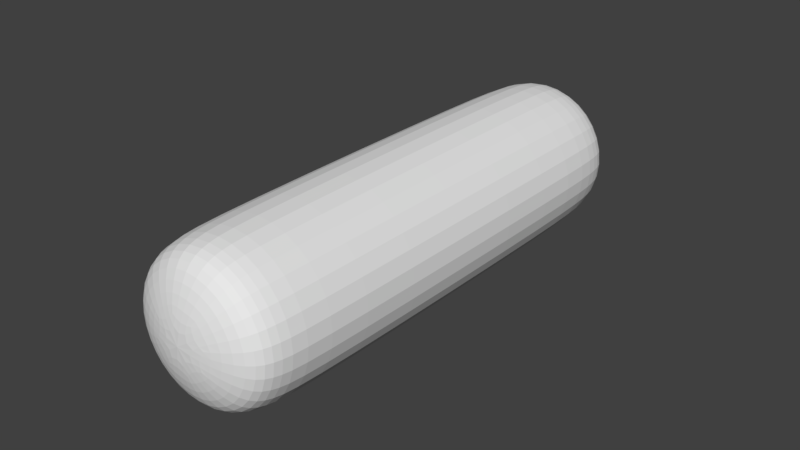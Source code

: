 # Source: Logs.blend  (saved by Blender 2.78.0; exported with 4.5.12 LTS)
import bpy
from mathutils import Matrix  # noqa: F401  (used for matrix-valued properties, if any)

bpy.ops.wm.read_factory_settings(use_empty=True)
scene = bpy.context.scene
scene.name = 'Scene'

# ---- collections
col_collection_1 = bpy.data.collections.new('Collection 1'); scene.collection.children.link(col_collection_1)

# ---- world
world_world = bpy.data.worlds.new('World'); scene.world = world_world
world_world.color = (0.05088, 0.05088, 0.05088)
world_world.use_sun_shadow = False
world_world.sun_shadow_jitter_overblur = 0.0
world_world.cycles.sampling_method = 'MANUAL'

# ---- meshes
me_cylinder = bpy.data.meshes.new('Cylinder')
me_cylinder.from_pydata([(-2.095e-10, 0.0425, -0.225), (-2.445e-10, 0.04125, 0.225), (0.03005, 0.03005, -0.225), (0.02917, 0.02917, 0.225), (0.0425, -1.788e-09, -0.225), (0.04125, -1.722e-09, 0.225), (0.03005, -0.03005, -0.225), (0.02917, -0.02917, 0.225), (-3.925e-09, -0.0425, -0.225), (-3.851e-09, -0.04125, 0.225), (-0.03005, -0.03005, -0.225), (-0.02917, -0.02917, 0.225), (-0.0425, 5.767e-10, -0.225), (-0.04125, 5.734e-10, 0.225), (-0.03005, 0.03005, -0.225), (-0.02917, 0.02917, 0.225), (0.0, 0.05, -0.1575), (0.03536, 0.03536, -0.1575), (0.05, -2.186e-09, -0.1575), (0.03536, -0.03536, -0.1575), (-4.371e-09, -0.05, -0.1575), (-0.03536, -0.03536, -0.1575), (-0.05, 5.962e-10, -0.1575), (-0.03536, 0.03536, -0.1575), (0.0, 0.05, 0.1676), (0.03536, 0.03536, 0.1676), (0.05, -2.186e-09, 0.1676), (0.03536, -0.03536, 0.1676), (-4.371e-09, -0.05, 0.1676), (-0.03536, -0.03536, 0.1676), (-0.05, 5.962e-10, 0.1676), (-0.03536, 0.03536, 0.1676), (0.03359, 0.03359, -0.2014), (0.0475, -2.1e-09, -0.2014), (0.03359, -0.03359, -0.2014), (-4.222e-09, -0.0475, -0.2014), (-0.03359, -0.03359, -0.2014), (-0.0475, 5.431e-10, -0.2014), (-0.03359, 0.03359, -0.2014), (-6.985e-11, 0.0475, -0.2014), (-4.398e-11, 0.0475, 0.2049), (0.03359, 0.03359, 0.2049), (0.0475, -2.102e-09, 0.2049), (0.03359, -0.03359, 0.2049), (-4.197e-09, -0.0475, 0.2049), (-0.03359, -0.03359, 0.2049), (-0.0475, 5.406e-10, 0.2049), (-0.03359, 0.03359, 0.2049), (0.008839, 0.008839, 0.2384), (-1.63e-09, 0.0125, 0.2384), (0.0125, -5.019e-11, 0.2384), (0.008839, -0.008839, 0.2384), (-2.723e-09, -0.0125, 0.2384), (-0.008839, -0.008839, 0.2384), (-0.0125, 6.453e-10, 0.2384), (-0.008839, 0.008839, 0.2384), (-1.63e-09, 0.0125, -0.2378), (0.008839, 0.008839, -0.2378), (0.0125, -4.341e-10, -0.2378), (0.008839, -0.008839, -0.2378), (-2.723e-09, -0.0125, -0.2378), (-0.008839, -0.008839, -0.2378), (-0.0125, 2.613e-10, -0.2378), (-0.008839, 0.008839, -0.2378)], [], [(40, 1, 3, 41), (41, 3, 5, 42), (42, 5, 7, 43), (43, 7, 9, 44), (44, 9, 11, 45), (45, 11, 13, 46), (15, 13, 54, 55), (46, 13, 15, 47), (47, 15, 1, 40), (4, 6, 59, 58), (38, 23, 16, 39), (37, 22, 23, 38), (36, 21, 22, 37), (35, 20, 21, 36), (34, 19, 20, 35), (33, 18, 19, 34), (32, 17, 18, 33), (39, 16, 17, 32), (23, 31, 24, 16), (22, 30, 31, 23), (21, 29, 30, 22), (20, 28, 29, 21), (19, 27, 28, 20), (18, 26, 27, 19), (17, 25, 26, 18), (16, 24, 25, 17), (0, 39, 32, 2), (2, 32, 33, 4), (4, 33, 34, 6), (6, 34, 35, 8), (8, 35, 36, 10), (10, 36, 37, 12), (12, 37, 38, 14), (14, 38, 39, 0), (31, 47, 40, 24), (30, 46, 47, 31), (29, 45, 46, 30), (28, 44, 45, 29), (27, 43, 44, 28), (26, 42, 43, 27), (25, 41, 42, 26), (24, 40, 41, 25), (48, 49, 55, 54, 53, 52, 51, 50), (5, 3, 48, 50), (11, 9, 52, 53), (1, 15, 55, 49), (3, 1, 49, 48), (7, 5, 50, 51), (13, 11, 53, 54), (9, 7, 51, 52), (56, 57, 58, 59, 60, 61, 62, 63), (10, 12, 62, 61), (6, 8, 60, 59), (12, 14, 63, 62), (2, 4, 58, 57), (8, 10, 61, 60), (14, 0, 56, 63), (0, 2, 57, 56)])
me_cylinder.use_remesh_preserve_volume = False
me_cylinder.use_remesh_preserve_attributes = False
me_cylinder.use_mirror_vertex_groups = False
me_cylinder.update()

# ---- objects
ob_cylinder = bpy.data.objects.new('Cylinder', me_cylinder)

# ---- transforms, parenting, visibility, modifiers, constraints
ob_cylinder.location = (0.0, 0.2015, 0.0)
ob_cylinder.rotation_euler = (1.571, 0.5912, 2.826e-08)
ob_cylinder.scale = (1.25, 1.25, 0.8)
ob_cylinder.lineart.crease_threshold = 0.0
_m = ob_cylinder.modifiers.new('Subsurf', 'SUBSURF')
_m.uv_smooth = 'PRESERVE_CORNERS'
_m.quality = 2
_m.show_only_control_edges = False

# ---- collection membership
col_collection_1.objects.link(ob_cylinder)

# ---- scene / render settings (as saved in the file)
scene.frame_start = 1; scene.frame_end = 250; scene.frame_set(1)
scene.render.engine = 'CYCLES'
scene.render.image_settings.color_depth = '16'
scene.render.dither_intensity = 0.0
scene.render.use_overwrite = False
scene.cycles.use_denoising = False
scene.cycles.samples = 128
scene.cycles.sampling_pattern = 'TABULATED_SOBOL'
scene.cycles.light_sampling_threshold = 0.0
scene.cycles.use_adaptive_sampling = False
scene.cycles.use_light_tree = False
scene.cycles.blur_glossy = 0.0
scene.cycles.sample_clamp_indirect = 0.0
scene.view_settings.view_transform = 'Standard'
bpy.context.view_layer.update()

# ---- added for rendering (the .blend has no active camera and no usable light): camera, sun
cam_auto = bpy.data.cameras.new('AutoCamera')
cam_auto.lens = 50.0
cam_auto.sensor_width = 36.0
cam_auto.clip_end = 1000.0
ob_auto_camera = bpy.data.objects.new('AutoCamera', cam_auto)
scene.collection.objects.link(ob_auto_camera)
ob_auto_camera.location = (0.419172, -0.301794, 0.335338)
ob_auto_camera.rotation_euler = (1.09748, -7.21219e-08, 0.694738)
scene.camera = ob_auto_camera
light_auto_sun = bpy.data.lights.new('AutoSun', 'SUN')
light_auto_sun.energy = 3.0
light_auto_sun.angle = 0.0523599
ob_auto_sun = bpy.data.objects.new('AutoSun', light_auto_sun)
scene.collection.objects.link(ob_auto_sun)
ob_auto_sun.rotation_euler = (0.872665, 0.174533, 0.523599)
bpy.context.view_layer.update()
